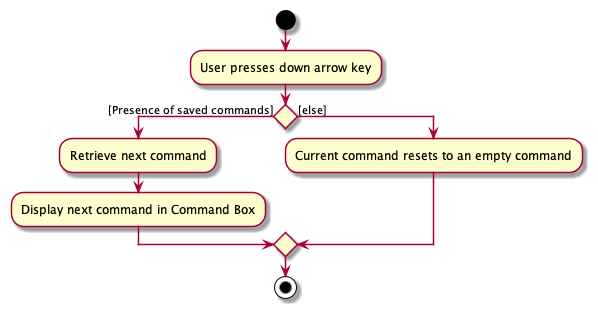

The diagram above was rendered by PlantUML. Its source (embedded in the PNG):
@startuml
'https://plantuml.com/activity-diagram-beta

start
:User presses down arrow key;
if () then ([Presence of saved commands])
    :Retrieve next command;
    :Display next command in Command Box;
else ([else])
:Current command resets to an empty command;
endif
stop

@enduml